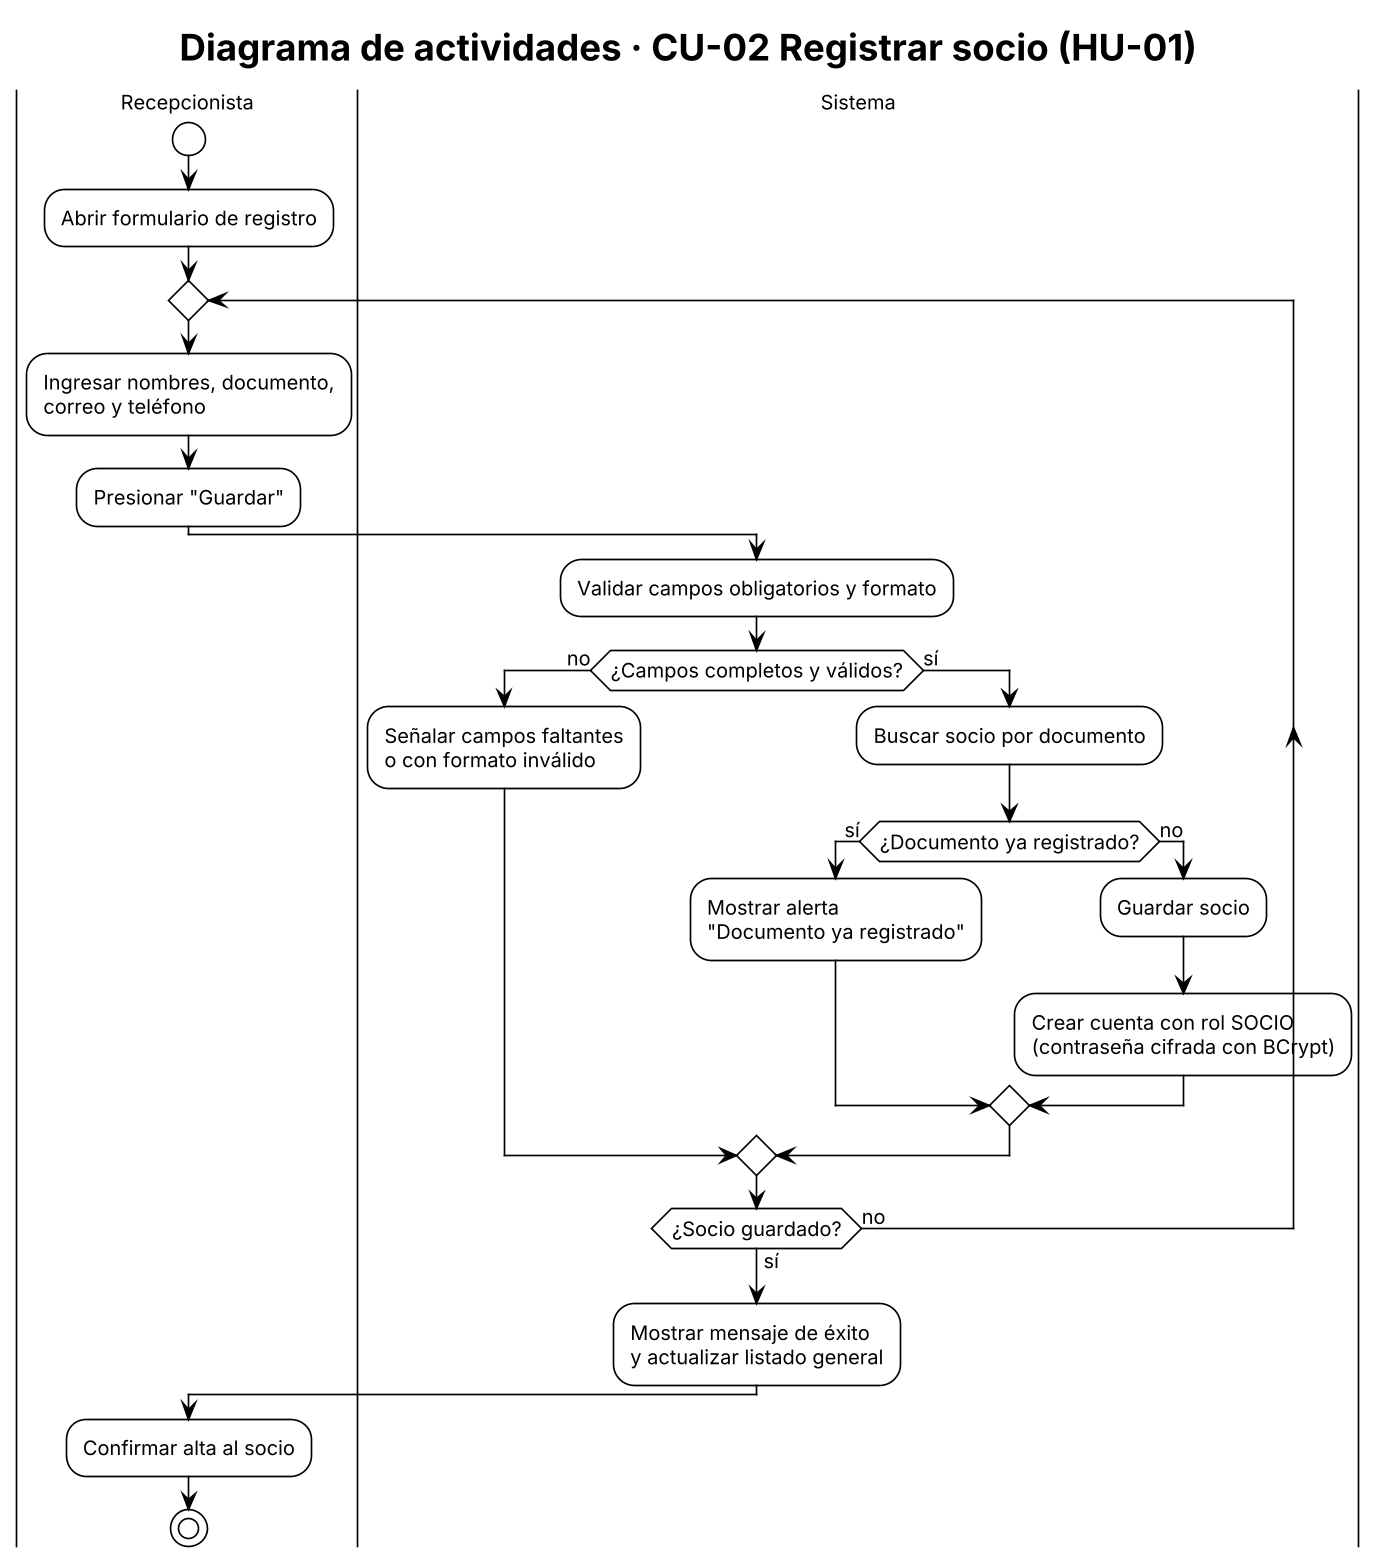

The diagram above was rendered by PlantUML. Its source (embedded in the PNG):
@startuml act_registro_socio
!theme plain
skinparam dpi 160
skinparam defaultFontName Arial
skinparam defaultFontSize 12
title Diagrama de actividades · CU-02 Registrar socio (HU-01)
|Recepcionista|
start
:Abrir formulario de registro;
repeat
  |Recepcionista|
  :Ingresar nombres, documento,
  correo y teléfono;
  :Presionar "Guardar";
  |Sistema|
  :Validar campos obligatorios y formato;
  if (¿Campos completos y válidos?) then (no)
    :Señalar campos faltantes
    o con formato inválido;
  else (sí)
    :Buscar socio por documento;
    if (¿Documento ya registrado?) then (sí)
      :Mostrar alerta
      "Documento ya registrado";
    else (no)
      :Guardar socio;
      :Crear cuenta con rol SOCIO
      (contraseña cifrada con BCrypt);
    endif
  endif
repeat while (¿Socio guardado?) is (no) not (sí)
:Mostrar mensaje de éxito
y actualizar listado general;
|Recepcionista|
:Confirmar alta al socio;
stop
@enduml